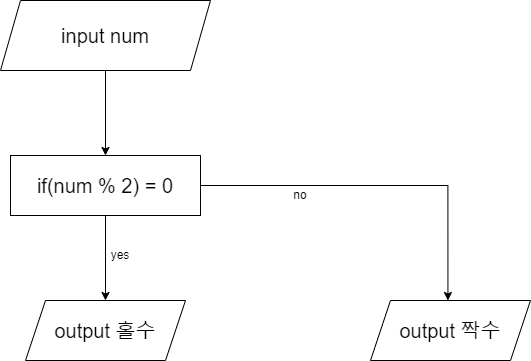

The diagram above was exported from draw.io. Its source (the exported page's mxGraphModel, read from the mxfile embedded in the PNG):
<mxGraphModel dx="1434" dy="780" grid="1" gridSize="10" guides="1" tooltips="1" connect="1" arrows="1" fold="1" page="1" pageScale="1" pageWidth="827" pageHeight="1169" math="0" shadow="0">
  <root>
    <mxCell id="0" />
    <mxCell id="1" parent="0" />
    <mxCell id="zGLldmY6uZX7be4-By0E-3" value="" style="edgeStyle=orthogonalEdgeStyle;rounded=0;orthogonalLoop=1;jettySize=auto;html=1;" edge="1" parent="1" source="zGLldmY6uZX7be4-By0E-1" target="zGLldmY6uZX7be4-By0E-2">
      <mxGeometry relative="1" as="geometry" />
    </mxCell>
    <mxCell id="zGLldmY6uZX7be4-By0E-1" value="input num" style="shape=parallelogram;perimeter=parallelogramPerimeter;whiteSpace=wrap;html=1;fixedSize=1;fontSize=20;" vertex="1" parent="1">
      <mxGeometry x="110" y="40" width="210" height="70" as="geometry" />
    </mxCell>
    <mxCell id="zGLldmY6uZX7be4-By0E-5" value="" style="edgeStyle=orthogonalEdgeStyle;rounded=0;orthogonalLoop=1;jettySize=auto;html=1;entryX=0.484;entryY=0;entryDx=0;entryDy=0;entryPerimeter=0;" edge="1" parent="1" source="zGLldmY6uZX7be4-By0E-2" target="zGLldmY6uZX7be4-By0E-9">
      <mxGeometry relative="1" as="geometry">
        <mxPoint x="557.5" y="335" as="targetPoint" />
      </mxGeometry>
    </mxCell>
    <mxCell id="zGLldmY6uZX7be4-By0E-7" value="" style="edgeStyle=orthogonalEdgeStyle;rounded=0;orthogonalLoop=1;jettySize=auto;html=1;entryX=0.5;entryY=0;entryDx=0;entryDy=0;" edge="1" parent="1" source="zGLldmY6uZX7be4-By0E-2" target="zGLldmY6uZX7be4-By0E-8">
      <mxGeometry relative="1" as="geometry">
        <mxPoint x="215" y="335" as="targetPoint" />
      </mxGeometry>
    </mxCell>
    <mxCell id="zGLldmY6uZX7be4-By0E-2" value="if(num % 2) = 0" style="whiteSpace=wrap;html=1;fontSize=20;" vertex="1" parent="1">
      <mxGeometry x="120" y="195" width="190" height="60" as="geometry" />
    </mxCell>
    <mxCell id="zGLldmY6uZX7be4-By0E-8" value="output 홀수" style="shape=parallelogram;perimeter=parallelogramPerimeter;whiteSpace=wrap;html=1;fixedSize=1;fontSize=20;" vertex="1" parent="1">
      <mxGeometry x="135" y="340" width="160" height="60" as="geometry" />
    </mxCell>
    <mxCell id="zGLldmY6uZX7be4-By0E-9" value="output 짝수" style="shape=parallelogram;perimeter=parallelogramPerimeter;whiteSpace=wrap;html=1;fixedSize=1;fontSize=20;" vertex="1" parent="1">
      <mxGeometry x="480" y="340" width="160" height="60" as="geometry" />
    </mxCell>
    <mxCell id="zGLldmY6uZX7be4-By0E-10" value="yes" style="text;html=1;align=center;verticalAlign=middle;whiteSpace=wrap;rounded=0;" vertex="1" parent="1">
      <mxGeometry x="200" y="280" width="60" height="30" as="geometry" />
    </mxCell>
    <mxCell id="zGLldmY6uZX7be4-By0E-11" value="no" style="text;html=1;align=center;verticalAlign=middle;whiteSpace=wrap;rounded=0;" vertex="1" parent="1">
      <mxGeometry x="380" y="220" width="60" height="30" as="geometry" />
    </mxCell>
  </root>
</mxGraphModel>